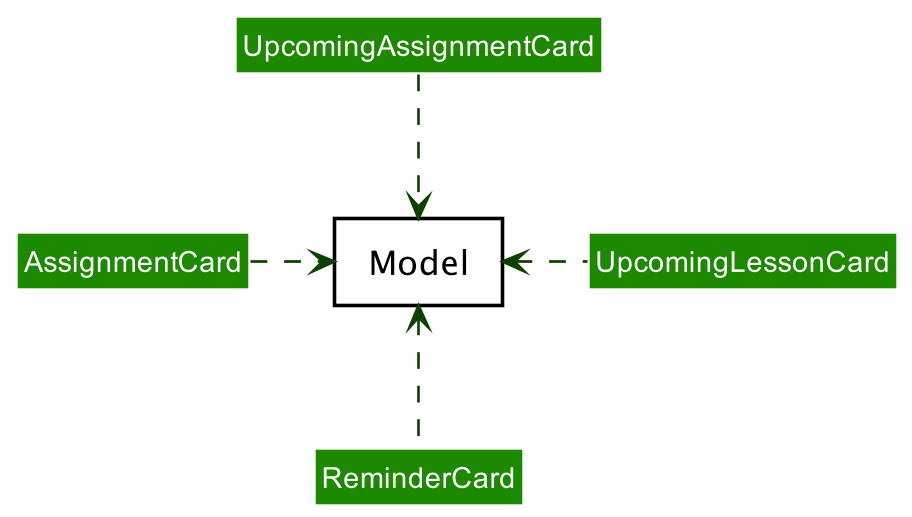

The diagram above was rendered by PlantUML. Its source (embedded in the PNG):
@startuml
!include style.puml
skinparam arrowThickness 1.1
skinparam arrowColor UI_COLOR_T4
skinparam classBackgroundColor UI_COLOR

package Model <<Rectangle>> {
}

Model <.down. UpcomingAssignmentCard
Model <.right. AssignmentCard
Model <.up. ReminderCard
Model <.left. UpcomingLessonCard

@enduml